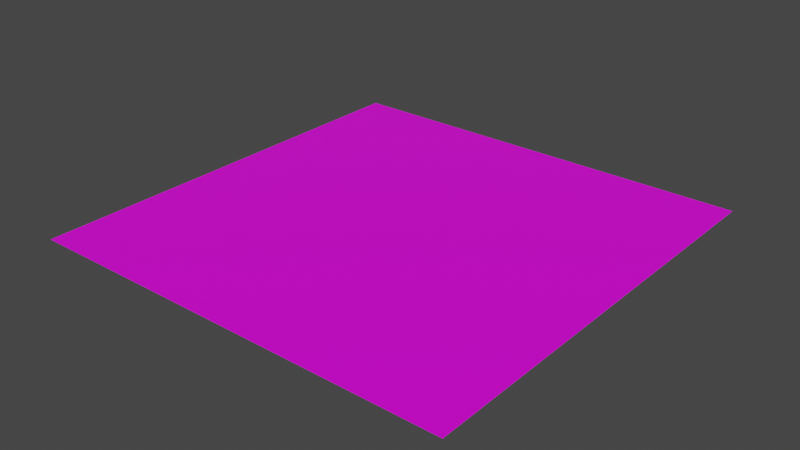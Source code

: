 # Source: plano.blend  (saved by Blender 2.91.10; exported with 4.5.12 LTS)
import bpy
from mathutils import Matrix  # noqa: F401  (used for matrix-valued properties, if any)

bpy.ops.wm.read_factory_settings(use_empty=True)
scene = bpy.context.scene
scene.name = 'Scene'

# ---- collections
col_collection = bpy.data.collections.new('Collection'); scene.collection.children.link(col_collection)

# ---- images (referenced by path relative to the original .blend; pixels are not part of the script)
import os
ASSET_DIR = os.environ.get("B2B_ASSET_DIR", "")  # directory of the original .blend (textures are referenced by path, not embedded)
HERE = os.path.dirname(os.path.abspath(__file__))  # packed textures are extracted next to this script under _unpacked/

def load_image(name, relpath, width, height, colorspace="sRGB"):
    """Load a texture the original file referenced (path relative to the .blend, or extracted next to this script)."""
    p = next((c for c in (os.path.join(HERE, relpath), os.path.join(ASSET_DIR, relpath)) if relpath and os.path.exists(c)), "")
    if p:
        img = bpy.data.images.load(p, check_existing=True)
        img.name = name
    else:  # same state as the original file: an image datablock whose file is absent (Cycles renders it pink)
        img = bpy.data.images.new(name, width, height)
        img.source = "FILE"
        img.filepath = "//" + (relpath or name)
    img.colorspace_settings.name = colorspace
    return img
img_tileset_png_001 = load_image('Tileset.png.001', 'Tileset.png', 1024, 1024, 'sRGB')

# ---- materials (node trees are filled in below, after node groups)
mat_material = bpy.data.materials.new('Material')
mat_material.alpha_threshold = 0.0
mat_material.use_transparent_shadow = False
mat_material.line_color = (0.0, 0.0, 0.0, 1.0)

# ---- material node trees
mat_material.use_nodes = True; mat_material.node_tree.nodes.clear()
_N = mat_material.node_tree.nodes; _L = mat_material.node_tree.links
n0 = _N.new('ShaderNodeOutputMaterial'); n0.name = 'Material Output'; n0.location = (300, 300)
n1 = _N.new('ShaderNodeBsdfPrincipled'); n1.name = 'Principled BSDF'; n1.location = (10, 300)
n1.distribution = 'GGX'
n1.subsurface_method = 'BURLEY'
n1.inputs[2].default_value = 0.4
n1.inputs[3].default_value = 1.45
n1.inputs[27].default_value = (0.0, 0.0, 0.0, 1.0)
n1.inputs[28].default_value = 1.0
n2 = _N.new('ShaderNodeTexImage'); n2.name = 'Image Texture'; n2.location = (-417, 211)
n2.image = img_tileset_png_001
_L.new(n1.outputs[0], n0.inputs[0])
_L.new(n2.outputs[0], n1.inputs[0])
n0.is_active_output = True

# ---- world
world_world = bpy.data.worlds.new('World'); scene.world = world_world
world_world.use_nodes = True; world_world.node_tree.nodes.clear()
_N = world_world.node_tree.nodes; _L = world_world.node_tree.links
n0 = _N.new('ShaderNodeOutputWorld'); n0.name = 'World Output'; n0.location = (300, 300)
n1 = _N.new('ShaderNodeBackground'); n1.name = 'Background'; n1.location = (10, 300)
n1.inputs[0].default_value = (0.05088, 0.05088, 0.05088, 1.0)
_L.new(n1.outputs[0], n0.inputs[0])
n0.is_active_output = True
world_world.color = (0.05088, 0.05088, 0.05088)
world_world.use_sun_shadow = False
world_world.sun_shadow_jitter_overblur = 0.0

# ---- meshes
me_cube = bpy.data.meshes.new('Cube')
me_cube.from_pydata([(0.5, -0.5, -4.371e-08), (0.5, 0.5, 4.371e-08), (-0.5, -0.5, -4.371e-08), (-0.5, 0.5, 4.371e-08)], [], [(2, 0, 1, 3)])
_uv = me_cube.uv_layers.new(name='UVMap')
_uv.uv.foreach_set('vector', [0.9997, 0.04719, 0.9997, 0.06219, 0.9847, 0.06219, 0.9847, 0.04719])
me_cube.materials.append(mat_material)
me_cube.use_remesh_preserve_volume = False
me_cube.use_remesh_preserve_attributes = False
me_cube.use_mirror_vertex_groups = False
me_cube.update()

# ---- objects
ob_cube = bpy.data.objects.new('Cube', me_cube)

# ---- transforms, parenting, visibility, modifiers, constraints
ob_cube.location = (0.0, 0.0, 0.0)
ob_cube.lock_rotations_4d = False
ob_cube.empty_display_type = 'ARROWS'
ob_cube.lineart.crease_threshold = 0.0

# ---- collection membership
col_collection.objects.link(ob_cube)

# ---- scene / render settings (as saved in the file)
scene.frame_start = 1; scene.frame_end = 250; scene.frame_set(1)
scene.render.engine = 'BLENDER_EEVEE_NEXT'
scene.cycles.use_denoising = False
scene.cycles.samples = 128
scene.cycles.sampling_pattern = 'TABULATED_SOBOL'
scene.cycles.use_adaptive_sampling = False
scene.cycles.use_light_tree = False
scene.view_settings.view_transform = 'Filmic'
bpy.context.view_layer.update()

# ---- added for rendering (the .blend has no active camera and no usable light): camera, sun
cam_auto = bpy.data.cameras.new('AutoCamera')
cam_auto.lens = 50.0
cam_auto.sensor_width = 36.0
cam_auto.clip_end = 1000.0
ob_auto_camera = bpy.data.objects.new('AutoCamera', cam_auto)
scene.collection.objects.link(ob_auto_camera)
ob_auto_camera.location = (1.30847, -1.57016, 1.04677)
ob_auto_camera.rotation_euler = (1.09748, -7.21219e-08, 0.694738)
scene.camera = ob_auto_camera
light_auto_sun = bpy.data.lights.new('AutoSun', 'SUN')
light_auto_sun.energy = 3.0
light_auto_sun.angle = 0.0523599
ob_auto_sun = bpy.data.objects.new('AutoSun', light_auto_sun)
scene.collection.objects.link(ob_auto_sun)
ob_auto_sun.rotation_euler = (0.872665, 0.174533, 0.523599)
bpy.context.view_layer.update()
